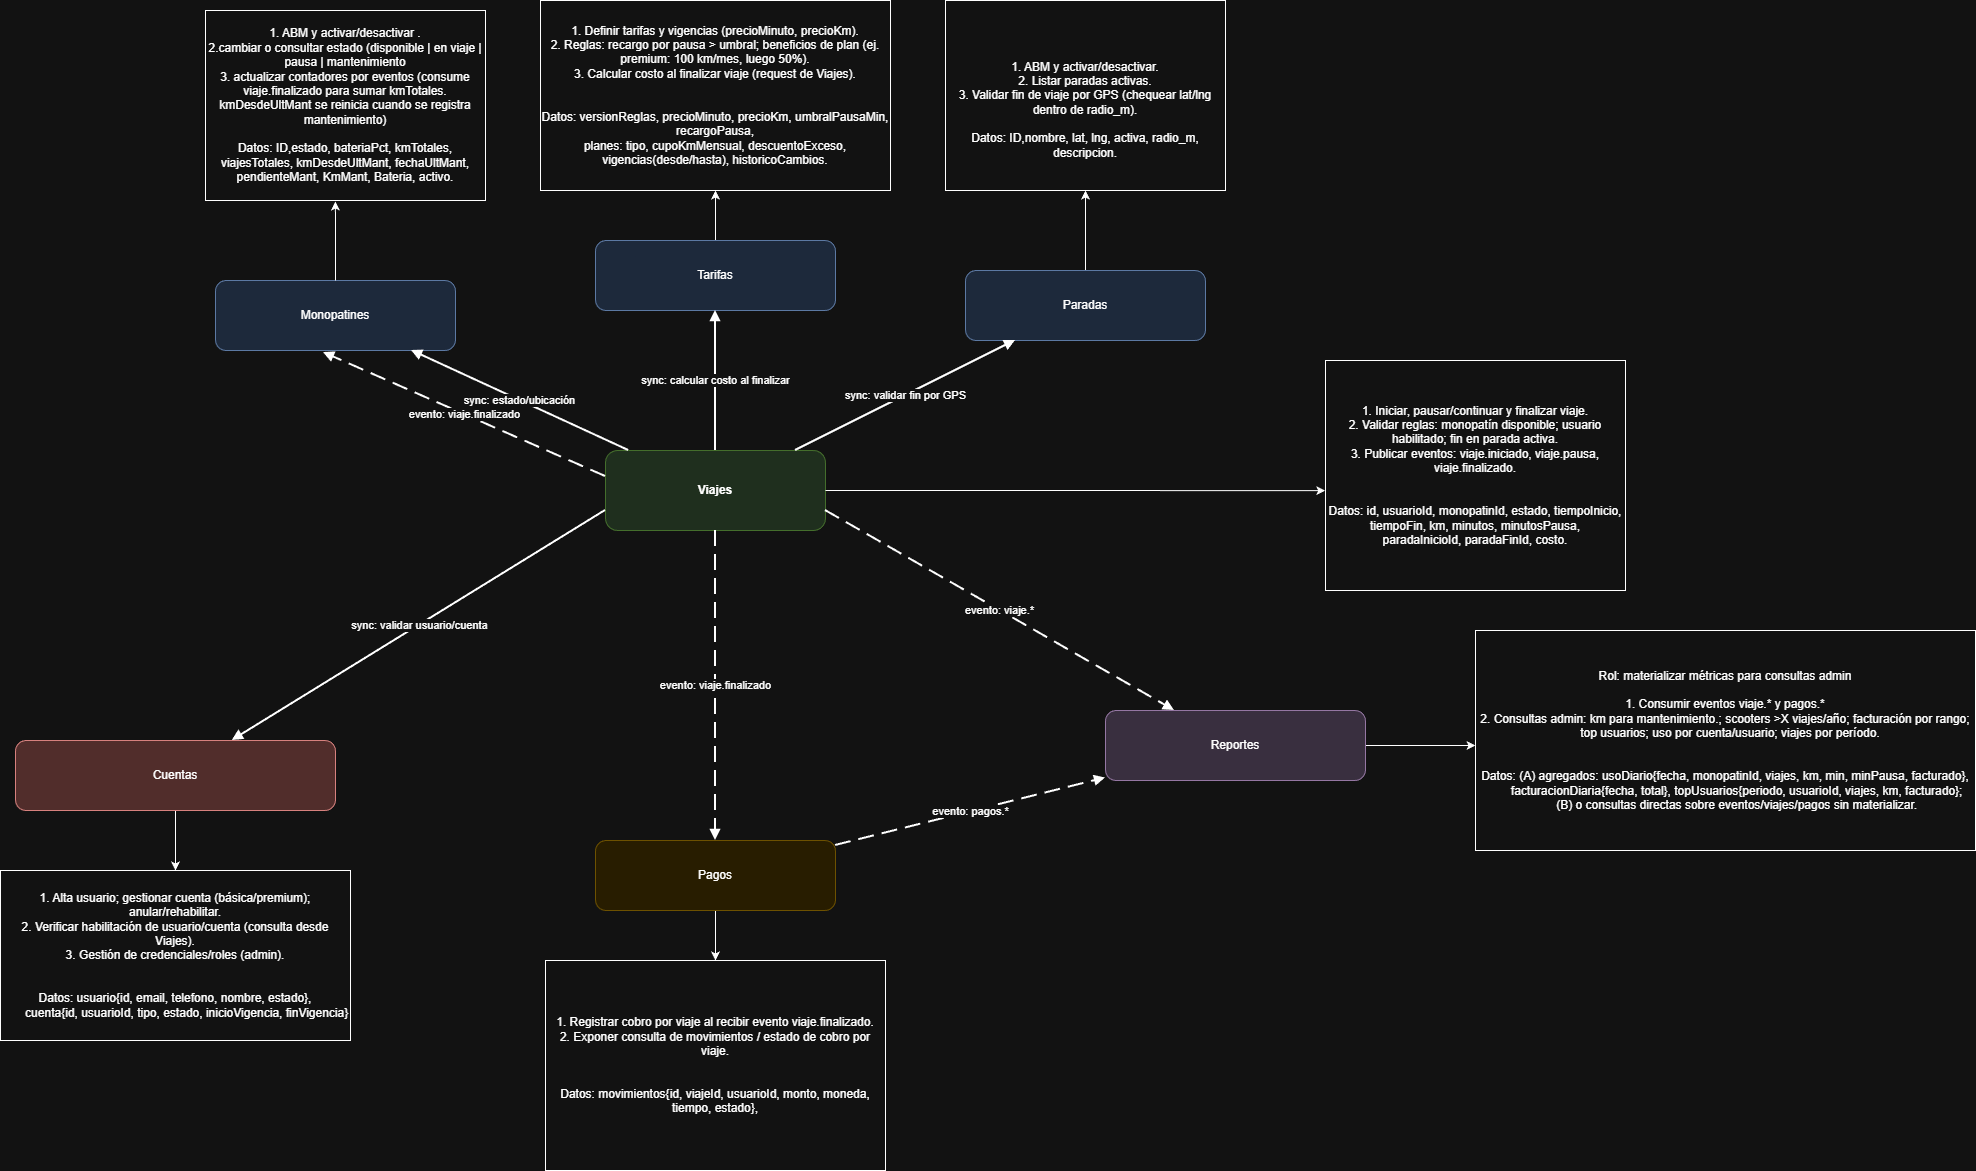

The diagram above was exported from draw.io. Its source (the exported page's mxGraphModel, read from the mxfile embedded in the PNG):
<mxGraphModel dx="1426" dy="1829" grid="1" gridSize="10" guides="1" tooltips="1" connect="1" arrows="1" fold="1" page="1" pageScale="1" pageWidth="1920" pageHeight="1080" math="0" shadow="0">
  <root>
    <mxCell id="0" />
    <mxCell id="1" parent="0" />
    <mxCell id="viajes" value="Viajes" style="rounded=1;whiteSpace=wrap;html=1;fillColor=#d5e8d4;strokeColor=#82b366;fontStyle=1" parent="1" vertex="1">
      <mxGeometry x="740" y="400" width="220" height="80" as="geometry" />
    </mxCell>
    <mxCell id="monopatines" value="Monopatines" style="rounded=1;whiteSpace=wrap;html=1;fillColor=#dae8fc;strokeColor=#6c8ebf" parent="1" vertex="1">
      <mxGeometry x="350" y="230" width="240" height="70" as="geometry" />
    </mxCell>
    <mxCell id="cAvOLcsDwHeYi7yJF-qc-7" style="edgeStyle=orthogonalEdgeStyle;rounded=0;orthogonalLoop=1;jettySize=auto;html=1;exitX=0.5;exitY=0;exitDx=0;exitDy=0;entryX=0.5;entryY=1;entryDx=0;entryDy=0;" parent="1" source="paradas" target="cAvOLcsDwHeYi7yJF-qc-5" edge="1">
      <mxGeometry relative="1" as="geometry" />
    </mxCell>
    <mxCell id="paradas" value="Paradas" style="rounded=1;whiteSpace=wrap;html=1;fillColor=#dae8fc;strokeColor=#6c8ebf" parent="1" vertex="1">
      <mxGeometry x="1100" y="220" width="240" height="70" as="geometry" />
    </mxCell>
    <mxCell id="cAvOLcsDwHeYi7yJF-qc-13" style="edgeStyle=orthogonalEdgeStyle;rounded=0;orthogonalLoop=1;jettySize=auto;html=1;exitX=0.5;exitY=0;exitDx=0;exitDy=0;entryX=0.5;entryY=1;entryDx=0;entryDy=0;" parent="1" source="tarifas" target="cAvOLcsDwHeYi7yJF-qc-12" edge="1">
      <mxGeometry relative="1" as="geometry" />
    </mxCell>
    <mxCell id="tarifas" value="Tarifas" style="rounded=1;whiteSpace=wrap;html=1;fillColor=#dae8fc;strokeColor=#6c8ebf" parent="1" vertex="1">
      <mxGeometry x="730" y="190" width="240" height="70" as="geometry" />
    </mxCell>
    <mxCell id="cAvOLcsDwHeYi7yJF-qc-17" style="edgeStyle=orthogonalEdgeStyle;rounded=0;orthogonalLoop=1;jettySize=auto;html=1;exitX=0.5;exitY=1;exitDx=0;exitDy=0;entryX=0.5;entryY=0;entryDx=0;entryDy=0;" parent="1" source="pagos" target="cAvOLcsDwHeYi7yJF-qc-14" edge="1">
      <mxGeometry relative="1" as="geometry" />
    </mxCell>
    <mxCell id="pagos" value="Pagos" style="rounded=1;whiteSpace=wrap;html=1;fillColor=#fff2cc;strokeColor=#d6b656" parent="1" vertex="1">
      <mxGeometry x="730" y="790" width="240" height="70" as="geometry" />
    </mxCell>
    <mxCell id="cAvOLcsDwHeYi7yJF-qc-18" style="edgeStyle=orthogonalEdgeStyle;rounded=0;orthogonalLoop=1;jettySize=auto;html=1;" parent="1" source="identidad" edge="1">
      <mxGeometry relative="1" as="geometry">
        <mxPoint x="310" y="820" as="targetPoint" />
      </mxGeometry>
    </mxCell>
    <mxCell id="identidad" value="Cuentas" style="rounded=1;whiteSpace=wrap;html=1;fillColor=#f8cecc;strokeColor=#b85450" parent="1" vertex="1">
      <mxGeometry x="150" y="690" width="320" height="70" as="geometry" />
    </mxCell>
    <mxCell id="cAvOLcsDwHeYi7yJF-qc-23" style="edgeStyle=orthogonalEdgeStyle;rounded=0;orthogonalLoop=1;jettySize=auto;html=1;" parent="1" source="reportes" edge="1">
      <mxGeometry relative="1" as="geometry">
        <mxPoint x="1610" y="695" as="targetPoint" />
      </mxGeometry>
    </mxCell>
    <mxCell id="reportes" value="Reportes" style="rounded=1;whiteSpace=wrap;html=1;fillColor=#e1d5e7;strokeColor=#9673a6" parent="1" vertex="1">
      <mxGeometry x="1240" y="660" width="260" height="70" as="geometry" />
    </mxCell>
    <mxCell id="sync1" value="sync: estado/ubicación" style="endArrow=block;html=1;strokeWidth=2;" parent="1" source="viajes" target="monopatines" edge="1">
      <mxGeometry relative="1" as="geometry" />
    </mxCell>
    <mxCell id="sync2" value="sync: validar fin por GPS" style="endArrow=block;html=1;strokeWidth=2;" parent="1" source="viajes" target="paradas" edge="1">
      <mxGeometry relative="1" as="geometry" />
    </mxCell>
    <mxCell id="sync3" value="sync: calcular costo al finalizar" style="endArrow=block;html=1;strokeWidth=2;" parent="1" source="viajes" target="tarifas" edge="1">
      <mxGeometry relative="1" as="geometry" />
    </mxCell>
    <mxCell id="sync4" value="sync: validar usuario/cuenta" style="endArrow=block;html=1;strokeWidth=2;exitX=0;exitY=0.75;exitDx=0;exitDy=0;" parent="1" source="viajes" target="identidad" edge="1">
      <mxGeometry relative="1" as="geometry">
        <mxPoint x="630" y="550" as="sourcePoint" />
      </mxGeometry>
    </mxCell>
    <mxCell id="async1" value="evento: viaje.finalizado" style="endArrow=block;html=1;strokeWidth=2;dashed=1;dashPattern=8 4" parent="1" source="viajes" target="pagos" edge="1">
      <mxGeometry x="0.0019" relative="1" as="geometry">
        <mxPoint x="850" y="650" as="sourcePoint" />
        <mxPoint as="offset" />
      </mxGeometry>
    </mxCell>
    <mxCell id="async2" value="evento: viaje.*" style="endArrow=block;html=1;strokeWidth=2;dashed=1;dashPattern=8 4;exitX=1;exitY=0.75;exitDx=0;exitDy=0;" parent="1" source="viajes" target="reportes" edge="1">
      <mxGeometry relative="1" as="geometry">
        <mxPoint x="1060" y="550" as="sourcePoint" />
      </mxGeometry>
    </mxCell>
    <mxCell id="async3" value="evento: pagos.*" style="endArrow=block;html=1;strokeWidth=2;dashed=1;dashPattern=8 4" parent="1" source="pagos" target="reportes" edge="1">
      <mxGeometry relative="1" as="geometry" />
    </mxCell>
    <mxCell id="cAvOLcsDwHeYi7yJF-qc-1" value="1. ABM y activar/desactivar .&lt;div&gt;2.cambiar o consultar estado (disponible | en viaje | pausa | mantenimiento&lt;/div&gt;&lt;div&gt;3. actualizar contadores por eventos (consume viaje.finalizado para sumar kmTotales. kmDesdeUltMant se reinicia cuando se registra mantenimiento)&lt;/div&gt;&lt;div&gt;&lt;br&gt;&lt;/div&gt;&lt;div&gt;Datos: ID,estado, bateriaPct, kmTotales, viajesTotales, kmDesdeUltMant, fechaUltMant, pendienteMant, KmMant, Bateria, activo.&lt;/div&gt;" style="rounded=0;whiteSpace=wrap;html=1;" parent="1" vertex="1">
      <mxGeometry x="340" y="-40" width="280" height="190" as="geometry" />
    </mxCell>
    <mxCell id="cAvOLcsDwHeYi7yJF-qc-4" value="evento: viaje.finalizado" style="endArrow=block;html=1;strokeWidth=2;dashed=1;dashPattern=8 4;entryX=0.45;entryY=1.029;entryDx=0;entryDy=0;entryPerimeter=0;" parent="1" target="monopatines" edge="1">
      <mxGeometry relative="1" as="geometry">
        <mxPoint x="740" y="426.01" as="sourcePoint" />
        <mxPoint x="506.96000000000004" y="320" as="targetPoint" />
      </mxGeometry>
    </mxCell>
    <mxCell id="cAvOLcsDwHeYi7yJF-qc-5" value="&lt;div style=&quot;&quot;&gt;&lt;font color=&quot;rgba(237, 237, 237, 0)&quot; face=&quot;monospace&quot;&gt;&lt;span style=&quot;font-size: 0px; text-wrap-mode: nowrap;&quot;&gt;1. ABM y activar/desactivar.&lt;/span&gt;&lt;/font&gt;&lt;/div&gt;&lt;div style=&quot;&quot;&gt;&lt;font color=&quot;rgba(237, 237, 237, 0)&quot; face=&quot;monospace&quot;&gt;&lt;span style=&quot;font-size: 0px; text-wrap-mode: nowrap;&quot;&gt;2. Listar paradas activas.&lt;/span&gt;&lt;/font&gt;&lt;/div&gt;&lt;div style=&quot;&quot;&gt;&lt;font color=&quot;rgba(237, 237, 237, 0)&quot; face=&quot;monospace&quot;&gt;&lt;span style=&quot;font-size: 0px; text-wrap-mode: nowrap;&quot;&gt;3. Validar fin de viaje por GPS (chequear lat/lng dentro de rad&lt;/span&gt;&lt;/font&gt;&lt;span style=&quot;background-color: transparent; color: light-dark(rgb(0, 0, 0), rgb(255, 255, 255));&quot;&gt;1. ABM y activar/desactivar.&lt;/span&gt;&lt;/div&gt;&lt;div style=&quot;&quot;&gt;&lt;div style=&quot;&quot;&gt;&lt;div&gt;2. Listar paradas activas.&lt;/div&gt;&lt;div&gt;3. Validar fin de viaje por GPS (chequear lat/lng dentro de radio_m).&lt;/div&gt;&lt;div&gt;&lt;br&gt;&lt;/div&gt;&lt;div&gt;Datos: ID,nombre, lat, lng, activa, radio_m, descripcion.&lt;/div&gt;&lt;/div&gt;&lt;/div&gt;" style="rounded=0;whiteSpace=wrap;html=1;align=center;" parent="1" vertex="1">
      <mxGeometry x="1080" y="-50" width="280" height="190" as="geometry" />
    </mxCell>
    <mxCell id="cAvOLcsDwHeYi7yJF-qc-6" style="edgeStyle=orthogonalEdgeStyle;rounded=0;orthogonalLoop=1;jettySize=auto;html=1;exitX=0.5;exitY=0;exitDx=0;exitDy=0;entryX=0.464;entryY=1.005;entryDx=0;entryDy=0;entryPerimeter=0;" parent="1" source="monopatines" target="cAvOLcsDwHeYi7yJF-qc-1" edge="1">
      <mxGeometry relative="1" as="geometry" />
    </mxCell>
    <mxCell id="cAvOLcsDwHeYi7yJF-qc-9" value="1. Iniciar, pausar/continuar y finalizar viaje.&lt;br&gt;2. Validar reglas: monopatín disponible; usuario habilitado; fin en parada activa.&lt;br&gt;3. Publicar eventos: viaje.iniciado, viaje.pausa, viaje.finalizado.&lt;br&gt;&lt;br&gt;&lt;br&gt;Datos: id, usuarioId, monopatinId, estado, tiempoInicio, tiempoFin, km, minutos, minutosPausa,&lt;br&gt;paradaInicioId, paradaFinId, costo." style="rounded=0;whiteSpace=wrap;html=1;" parent="1" vertex="1">
      <mxGeometry x="1460" y="310" width="300" height="230" as="geometry" />
    </mxCell>
    <mxCell id="cAvOLcsDwHeYi7yJF-qc-12" value="1. Definir tarifas y vigencias (precioMinuto, precioKm).&lt;br&gt;2. Reglas: recargo por pausa &amp;gt; umbral; beneficios de plan (ej. premium: 100 km/mes, luego 50%).&lt;br&gt;3. Calcular costo al finalizar viaje (request de Viajes).&lt;br&gt;&lt;br&gt;&lt;br&gt;Datos: versionReglas, precioMinuto, precioKm, umbralPausaMin, recargoPausa,&lt;br&gt;planes: tipo, cupoKmMensual, descuentoExceso, vigencias(desde/hasta), historicoCambios." style="rounded=0;whiteSpace=wrap;html=1;" parent="1" vertex="1">
      <mxGeometry x="675" y="-50" width="350" height="190" as="geometry" />
    </mxCell>
    <mxCell id="cAvOLcsDwHeYi7yJF-qc-14" value="1. Registrar cobro por viaje al recibir evento viaje.finalizado.&lt;br&gt;2. Exponer consulta de movimientos / estado de cobro por viaje.&lt;br&gt;&lt;br&gt;&lt;br&gt;Datos: movimientos{id, viajeId, usuarioId, monto, moneda, tiempo, estado}," style="rounded=0;whiteSpace=wrap;html=1;" parent="1" vertex="1">
      <mxGeometry x="680" y="910" width="340" height="210" as="geometry" />
    </mxCell>
    <mxCell id="cAvOLcsDwHeYi7yJF-qc-19" value="1. Alta usuario; gestionar cuenta (básica/premium); anular/rehabilitar.&lt;br&gt;2. Verificar habilitación de usuario/cuenta (consulta desde Viajes).&lt;br&gt;3. Gestión de credenciales/roles (admin).&lt;br&gt;&lt;br&gt;&lt;br&gt;Datos: usuario{id, email, telefono, nombre, estado},&lt;br&gt;&amp;nbsp; &amp;nbsp; &amp;nbsp; &amp;nbsp;cuenta{id, usuarioId, tipo, estado, inicioVigencia, finVigencia}" style="rounded=0;whiteSpace=wrap;html=1;" parent="1" vertex="1">
      <mxGeometry x="135" y="820" width="350" height="170" as="geometry" />
    </mxCell>
    <mxCell id="cAvOLcsDwHeYi7yJF-qc-21" value="&lt;div&gt;Rol: materializar métricas para consultas admin&lt;/div&gt;&lt;div&gt;&lt;br&gt;&lt;/div&gt;1. Consumir eventos viaje.* y pagos.*&lt;br&gt;2. Consultas admin: km para mantenimiento.; scooters &amp;gt;X viajes/año; facturación por rango;&lt;br&gt;&amp;nbsp; &amp;nbsp;top usuarios; uso por cuenta/usuario; viajes por período.&lt;br&gt;&lt;br&gt;&lt;br&gt;Datos: (A) agregados: usoDiario{fecha, monopatinId, viajes, km, min, minPausa, facturado},&lt;br&gt;&amp;nbsp; &amp;nbsp; &amp;nbsp; &amp;nbsp;facturacionDiaria{fecha, total}, topUsuarios{periodo, usuarioId, viajes, km, facturado};&lt;br&gt;&amp;nbsp; &amp;nbsp; &amp;nbsp; &amp;nbsp;(B) o consultas directas sobre eventos/viajes/pagos sin materializar." style="rounded=0;whiteSpace=wrap;html=1;" parent="1" vertex="1">
      <mxGeometry x="1610" y="580" width="500" height="220" as="geometry" />
    </mxCell>
    <mxCell id="cAvOLcsDwHeYi7yJF-qc-24" style="edgeStyle=orthogonalEdgeStyle;rounded=0;orthogonalLoop=1;jettySize=auto;html=1;entryX=-0.001;entryY=0.566;entryDx=0;entryDy=0;entryPerimeter=0;" parent="1" source="viajes" target="cAvOLcsDwHeYi7yJF-qc-9" edge="1">
      <mxGeometry relative="1" as="geometry" />
    </mxCell>
  </root>
</mxGraphModel>